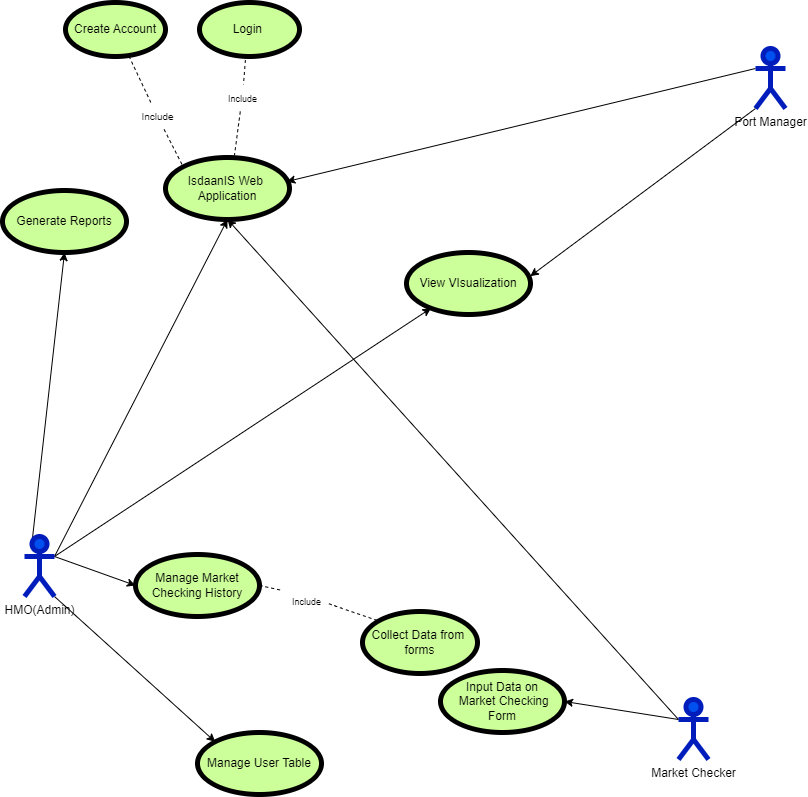

The diagram above was exported from draw.io. Its source (the exported page's mxGraphModel, read from the mxfile embedded in the PNG):
<mxGraphModel dx="828" dy="590" grid="0" gridSize="10" guides="1" tooltips="1" connect="1" arrows="1" fold="1" page="1" pageScale="1" pageWidth="850" pageHeight="1100" background="#ffffff" math="0" shadow="0">
  <root>
    <mxCell id="0" />
    <mxCell id="1" parent="0" />
    <mxCell id="13" style="edgeStyle=none;html=1;exitX=0;exitY=0.3333333333333333;exitDx=0;exitDy=0;exitPerimeter=0;entryX=0.5;entryY=1;entryDx=0;entryDy=0;fontColor=#000000;strokeColor=#000000;" parent="1" source="3" target="12" edge="1">
      <mxGeometry relative="1" as="geometry" />
    </mxCell>
    <mxCell id="26" style="edgeStyle=none;html=1;exitX=0;exitY=0.3333333333333333;exitDx=0;exitDy=0;exitPerimeter=0;entryX=1;entryY=0.5;entryDx=0;entryDy=0;strokeColor=#000000;fontColor=#000000;" parent="1" source="3" target="25" edge="1">
      <mxGeometry relative="1" as="geometry" />
    </mxCell>
    <mxCell id="3" value="&lt;font color=&quot;#000000&quot;&gt;Market Checker&lt;/font&gt;" style="shape=umlActor;verticalLabelPosition=bottom;verticalAlign=top;html=1;outlineConnect=0;strokeWidth=5;fillColor=#0050ef;fontColor=#ffffff;strokeColor=#001DBC;" parent="1" vertex="1">
      <mxGeometry x="691" y="802" width="30" height="60" as="geometry" />
    </mxCell>
    <mxCell id="15" style="edgeStyle=none;html=1;exitX=1;exitY=0.3333333333333333;exitDx=0;exitDy=0;exitPerimeter=0;entryX=0.5;entryY=1;entryDx=0;entryDy=0;fontColor=#000000;strokeColor=#000000;" parent="1" source="4" target="12" edge="1">
      <mxGeometry relative="1" as="geometry">
        <Array as="points" />
      </mxGeometry>
    </mxCell>
    <mxCell id="29" style="edgeStyle=none;html=1;exitX=1;exitY=1;exitDx=0;exitDy=0;exitPerimeter=0;entryX=0;entryY=0;entryDx=0;entryDy=0;strokeColor=#000000;fontColor=#000000;" parent="1" source="4" target="28" edge="1">
      <mxGeometry relative="1" as="geometry" />
    </mxCell>
    <mxCell id="31" style="edgeStyle=none;html=1;exitX=1;exitY=0.3333333333333333;exitDx=0;exitDy=0;exitPerimeter=0;strokeColor=#000000;" edge="1" parent="1" source="4" target="30">
      <mxGeometry relative="1" as="geometry" />
    </mxCell>
    <mxCell id="35" style="edgeStyle=none;html=1;exitX=0.25;exitY=0.1;exitDx=0;exitDy=0;exitPerimeter=0;entryX=0.5;entryY=1;entryDx=0;entryDy=0;strokeColor=#000000;" edge="1" parent="1" source="4" target="34">
      <mxGeometry relative="1" as="geometry" />
    </mxCell>
    <mxCell id="51" style="edgeStyle=none;html=1;exitX=1;exitY=0.3333333333333333;exitDx=0;exitDy=0;exitPerimeter=0;entryX=0;entryY=0.5;entryDx=0;entryDy=0;strokeColor=#000000;fontSize=9;fontColor=#000000;" edge="1" parent="1" source="4" target="49">
      <mxGeometry relative="1" as="geometry" />
    </mxCell>
    <mxCell id="4" value="&lt;font color=&quot;#000000&quot;&gt;HMO(Admin)&lt;/font&gt;" style="shape=umlActor;verticalLabelPosition=bottom;verticalAlign=top;html=1;outlineConnect=0;strokeWidth=5;fillColor=#0050ef;fontColor=#ffffff;strokeColor=#001DBC;" parent="1" vertex="1">
      <mxGeometry x="37" y="639" width="30" height="60" as="geometry" />
    </mxCell>
    <mxCell id="14" style="edgeStyle=none;html=1;exitX=0;exitY=0.3333333333333333;exitDx=0;exitDy=0;exitPerimeter=0;entryX=0.978;entryY=0.388;entryDx=0;entryDy=0;fontColor=#000000;strokeColor=#000000;entryPerimeter=0;" parent="1" source="5" target="12" edge="1">
      <mxGeometry relative="1" as="geometry">
        <Array as="points" />
      </mxGeometry>
    </mxCell>
    <mxCell id="32" style="edgeStyle=none;html=1;exitX=0;exitY=1;exitDx=0;exitDy=0;exitPerimeter=0;entryX=0.998;entryY=0.382;entryDx=0;entryDy=0;entryPerimeter=0;strokeColor=#000000;" edge="1" parent="1" source="5" target="30">
      <mxGeometry relative="1" as="geometry" />
    </mxCell>
    <mxCell id="5" value="Port Manager" style="shape=umlActor;verticalLabelPosition=bottom;verticalAlign=top;html=1;outlineConnect=0;strokeWidth=5;fillColor=#0050ef;fontColor=#000000;strokeColor=#001DBC;" parent="1" vertex="1">
      <mxGeometry x="768" y="151" width="30" height="60" as="geometry" />
    </mxCell>
    <mxCell id="12" value="IsdaanIS Web&amp;nbsp;&lt;br&gt;Application" style="ellipse;whiteSpace=wrap;html=1;labelBackgroundColor=none;strokeWidth=5;fontColor=#000000;fillColor=#CCFF99;labelBorderColor=none;" parent="1" vertex="1">
      <mxGeometry x="178" y="260" width="124" height="62" as="geometry" />
    </mxCell>
    <mxCell id="18" value="Login&amp;nbsp;" style="ellipse;whiteSpace=wrap;html=1;labelBackgroundColor=none;labelBorderColor=none;strokeWidth=5;fontColor=#000000;fillColor=#CCFF99;" parent="1" vertex="1">
      <mxGeometry x="212" y="105" width="100" height="54" as="geometry" />
    </mxCell>
    <mxCell id="21" value="Create Account" style="ellipse;whiteSpace=wrap;html=1;labelBackgroundColor=none;labelBorderColor=none;strokeWidth=5;fontColor=#000000;fillColor=#CCFF99;" parent="1" vertex="1">
      <mxGeometry x="78" y="105" width="100" height="54" as="geometry" />
    </mxCell>
    <mxCell id="25" value="Input Data on&lt;br&gt;&amp;nbsp;Market Checking&lt;br&gt;Form" style="ellipse;whiteSpace=wrap;html=1;labelBackgroundColor=none;strokeWidth=5;fontColor=#000000;fillColor=#CCFF99;labelBorderColor=none;" parent="1" vertex="1">
      <mxGeometry x="453" y="773" width="124" height="62" as="geometry" />
    </mxCell>
    <mxCell id="28" value="Manage User Table" style="ellipse;whiteSpace=wrap;html=1;labelBackgroundColor=none;strokeWidth=5;fontColor=#000000;fillColor=#CCFF99;labelBorderColor=none;" parent="1" vertex="1">
      <mxGeometry x="210" y="835" width="124" height="62" as="geometry" />
    </mxCell>
    <mxCell id="30" value="View VIsualization" style="ellipse;whiteSpace=wrap;html=1;labelBackgroundColor=none;strokeWidth=5;fontColor=#000000;fillColor=#CCFF99;labelBorderColor=none;" vertex="1" parent="1">
      <mxGeometry x="419" y="355" width="124" height="62" as="geometry" />
    </mxCell>
    <mxCell id="34" value="Generate Reports" style="ellipse;whiteSpace=wrap;html=1;labelBackgroundColor=none;strokeWidth=5;fontColor=#000000;fillColor=#CCFF99;labelBorderColor=none;" vertex="1" parent="1">
      <mxGeometry x="15" y="293" width="124" height="62" as="geometry" />
    </mxCell>
    <mxCell id="39" value="&lt;font style=&quot;font-size: 9px;&quot; color=&quot;#000000&quot;&gt;Include&lt;/font&gt;" style="text;html=1;align=center;verticalAlign=middle;resizable=0;points=[];autosize=1;strokeColor=none;fillColor=none;dashed=1;dashPattern=8 8;" vertex="1" parent="1">
      <mxGeometry x="231" y="188" width="47" height="26" as="geometry" />
    </mxCell>
    <mxCell id="36" value="&lt;font style=&quot;font-size: 10px;&quot; color=&quot;#000000&quot;&gt;Include&lt;/font&gt;" style="text;html=1;align=center;verticalAlign=middle;resizable=0;points=[];autosize=1;strokeColor=none;fillColor=none;" vertex="1" parent="1">
      <mxGeometry x="145" y="206" width="50" height="26" as="geometry" />
    </mxCell>
    <mxCell id="42" value="Collect Data from&amp;nbsp;&lt;br&gt;forms" style="ellipse;whiteSpace=wrap;html=1;labelBackgroundColor=none;strokeWidth=5;fontColor=#000000;fillColor=#CCFF99;labelBorderColor=none;" vertex="1" parent="1">
      <mxGeometry x="375" y="714" width="115" height="62" as="geometry" />
    </mxCell>
    <mxCell id="49" value="Manage Market Checking History" style="ellipse;whiteSpace=wrap;html=1;labelBackgroundColor=none;strokeWidth=5;fontColor=#000000;fillColor=#CCFF99;labelBorderColor=none;" vertex="1" parent="1">
      <mxGeometry x="148" y="657" width="124" height="62" as="geometry" />
    </mxCell>
    <mxCell id="52" value="" style="endArrow=none;dashed=1;html=1;strokeColor=#000000;fontSize=9;fontColor=#000000;exitX=0.987;exitY=0.574;exitDx=0;exitDy=0;entryX=0;entryY=0;entryDx=0;entryDy=0;startArrow=none;exitPerimeter=0;" edge="1" parent="1" source="60" target="42">
      <mxGeometry width="50" height="50" relative="1" as="geometry">
        <mxPoint x="284" y="694" as="sourcePoint" />
        <mxPoint x="334" y="644" as="targetPoint" />
        <Array as="points">
          <mxPoint x="349" y="709" />
        </Array>
      </mxGeometry>
    </mxCell>
    <mxCell id="56" value="" style="endArrow=none;dashed=1;html=1;strokeColor=#000000;fontSize=9;fontColor=#000000;entryX=0;entryY=0;entryDx=0;entryDy=0;" edge="1" parent="1" source="36" target="12">
      <mxGeometry width="50" height="50" relative="1" as="geometry">
        <mxPoint x="227" y="496" as="sourcePoint" />
        <mxPoint x="258" y="473" as="targetPoint" />
        <Array as="points" />
      </mxGeometry>
    </mxCell>
    <mxCell id="57" value="" style="endArrow=none;dashed=1;html=1;strokeColor=#000000;fontSize=9;fontColor=#000000;exitX=0.635;exitY=0.995;exitDx=0;exitDy=0;exitPerimeter=0;" edge="1" parent="1" source="21" target="36">
      <mxGeometry width="50" height="50" relative="1" as="geometry">
        <mxPoint x="180.08855726973297" y="224.00000000000006" as="sourcePoint" />
        <mxPoint x="155" y="196" as="targetPoint" />
        <Array as="points" />
      </mxGeometry>
    </mxCell>
    <mxCell id="58" value="" style="endArrow=none;dashed=1;html=1;strokeColor=#000000;fontSize=9;fontColor=#000000;entryX=0.556;entryY=-0.032;entryDx=0;entryDy=0;entryPerimeter=0;" edge="1" parent="1" source="39" target="12">
      <mxGeometry width="50" height="50" relative="1" as="geometry">
        <mxPoint x="209.99855726973297" y="188.00000000000006" as="sourcePoint" />
        <mxPoint x="235.84740602755576" y="243.19124136717403" as="targetPoint" />
        <Array as="points" />
      </mxGeometry>
    </mxCell>
    <mxCell id="59" value="" style="endArrow=none;dashed=1;html=1;strokeColor=#000000;fontSize=9;fontColor=#000000;entryX=0.532;entryY=-0.043;entryDx=0;entryDy=0;entryPerimeter=0;exitX=0.459;exitY=1.065;exitDx=0;exitDy=0;exitPerimeter=0;" edge="1" parent="1" source="18" target="39">
      <mxGeometry width="50" height="50" relative="1" as="geometry">
        <mxPoint x="200.99855726973297" y="145.00000000000006" as="sourcePoint" />
        <mxPoint x="226.84740602755576" y="200.19124136717403" as="targetPoint" />
        <Array as="points" />
      </mxGeometry>
    </mxCell>
    <mxCell id="61" value="" style="endArrow=none;dashed=1;html=1;strokeColor=#000000;fontSize=9;fontColor=#000000;exitX=1;exitY=0.5;exitDx=0;exitDy=0;entryX=0;entryY=0;entryDx=0;entryDy=0;" edge="1" parent="1" source="49" target="60">
      <mxGeometry width="50" height="50" relative="1" as="geometry">
        <mxPoint x="269" y="689" as="sourcePoint" />
        <mxPoint x="328.8413600817736" y="713.0796897832171" as="targetPoint" />
      </mxGeometry>
    </mxCell>
    <mxCell id="60" value="Include" style="text;html=1;align=center;verticalAlign=middle;resizable=0;points=[];autosize=1;strokeColor=none;fillColor=none;fontSize=9;fontColor=#000000;" vertex="1" parent="1">
      <mxGeometry x="295" y="693" width="47" height="23" as="geometry" />
    </mxCell>
  </root>
</mxGraphModel>